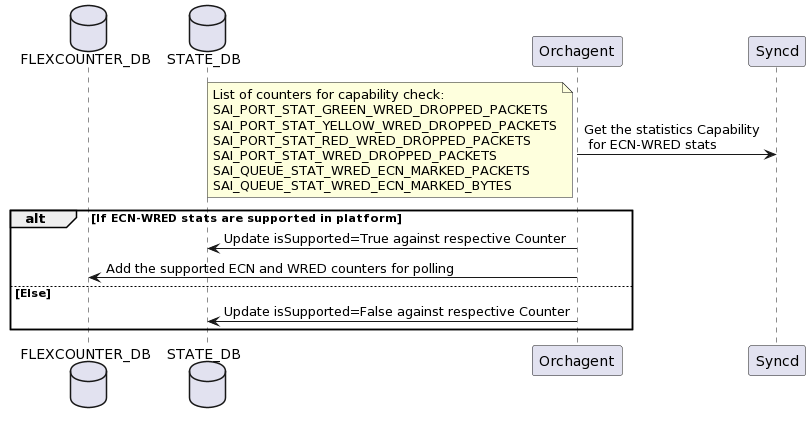

The diagram above was rendered by PlantUML. Its source (embedded in the PNG):
@startuml
database FLEXCOUNTER_DB
database STATE_DB

Orchagent-> Syncd: Get the statistics Capability\n for ECN-WRED stats
note left
List of counters for capability check:
SAI_PORT_STAT_GREEN_WRED_DROPPED_PACKETS
SAI_PORT_STAT_YELLOW_WRED_DROPPED_PACKETS
SAI_PORT_STAT_RED_WRED_DROPPED_PACKETS
SAI_PORT_STAT_WRED_DROPPED_PACKETS
SAI_QUEUE_STAT_WRED_ECN_MARKED_PACKETS
SAI_QUEUE_STAT_WRED_ECN_MARKED_BYTES
end note

alt If ECN-WRED stats are supported in platform
Orchagent-> STATE_DB :  Update isSupported=True against respective Counter
Orchagent-> FLEXCOUNTER_DB : Add the supported ECN and WRED counters for polling
else Else
Orchagent -> STATE_DB :  Update isSupported=False against respective Counter
end
@enduml